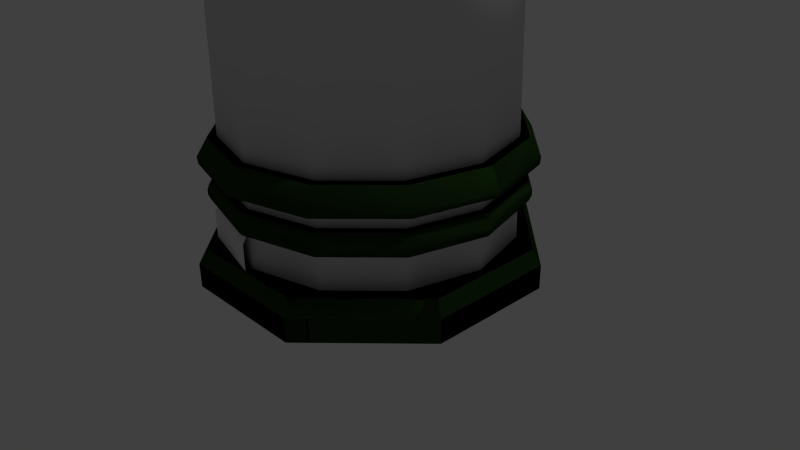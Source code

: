 # Source: finlayson.blend  (saved by Blender 2.74.0; exported with 4.5.12 LTS)
import bpy
from mathutils import Matrix  # noqa: F401  (used for matrix-valued properties, if any)

bpy.ops.wm.read_factory_settings(use_empty=True)
scene = bpy.context.scene
scene.name = 'Scene'

# ---- collections
col_collection_1 = bpy.data.collections.new('Collection 1'); scene.collection.children.link(col_collection_1)

# ---- materials (node trees are filled in below, after node groups)
mat_brick = bpy.data.materials.new('Brick')
mat_brick.alpha_threshold = 0.0
mat_brick.use_transparent_shadow = False
mat_brick.roughness = 0.5
mat_brick.specular_intensity = 0.1737
mat_coppergreen = bpy.data.materials.new('CopperGreen')
mat_coppergreen.alpha_threshold = 0.0
mat_coppergreen.use_transparent_shadow = False
mat_coppergreen.diffuse_color = (0.03262, 0.09463, 0.01832, 1.0)
mat_coppergreen.roughness = 0.5
mat_coppergreen.specular_intensity = 0.1421

# ---- material node trees

# ---- world
world_world = bpy.data.worlds.new('World'); scene.world = world_world
world_world.color = (0.05088, 0.05088, 0.05088)
world_world.use_sun_shadow = False
world_world.sun_shadow_jitter_overblur = 0.0
world_world.cycles.sampling_method = 'MANUAL'
world_world.cycles.sample_map_resolution = 256

# ---- cameras
cam_camera = bpy.data.cameras.new('Camera')
cam_camera.clip_end = 100.0
cam_camera.lens = 35.0
cam_camera.sensor_width = 32.0
cam_camera.sensor_height = 18.0
cam_camera.ortho_scale = 7.314
cam_camera.dof.focus_distance = 0.0
cam_camera.dof.aperture_fstop = 128.0

# ---- lights
light_lamp = bpy.data.lights.new('Lamp', 'POINT')
light_lamp.transmission_factor = 0.0
light_lamp.cutoff_distance = 30.0
light_lamp.energy = 100.0
light_lamp.shadow_buffer_clip_start = 1.001
light_lamp.shadow_soft_size = 0.1
light_lamp.shadow_maximum_resolution = 0.006
light_lamp.use_absolute_resolution = True
light_lamp.cycles.use_multiple_importance_sampling = False

# ---- meshes
me_cylinder_007 = bpy.data.meshes.new('Cylinder.007')
me_cylinder_007.from_pydata([(0.0, 1.919, -0.9833), (-7.815e-10, 1.84, -0.968), (2.898e-07, -1.919, -0.9833), (2.771e-07, -1.84, -0.968), (-0.9595, -1.662, -0.9833), (-0.9201, -1.594, -0.968), (-1.662, -0.9595, -0.9833), (-1.594, -0.9201, -0.968), (-1.919, -8.921e-07, -0.9833), (-1.84, -8.665e-07, -0.968), (-1.662, 0.9595, -0.9833), (-1.594, 0.9201, -0.968), (-0.9595, 1.662, -0.9833), (-0.9201, 1.594, -0.968), (0.0, 1.919, -0.972), (2.898e-07, -1.919, -0.972), (-0.9595, -1.662, -0.972), (-1.662, -0.9595, -0.972), (-1.919, -8.921e-07, -0.972), (-1.662, 0.9595, -0.972), (-0.9595, 1.662, -0.972)], [], [(15, 3, 5, 16), (16, 5, 7, 17), (17, 7, 9, 18), (18, 9, 11, 19), (20, 13, 1, 14), (19, 11, 13, 20), (10, 19, 20, 12), (12, 20, 14, 0), (8, 18, 19, 10), (6, 17, 18, 8), (4, 16, 17, 6), (2, 15, 16, 4)])
me_cylinder_007.polygons.foreach_set('use_smooth', [True] * 12)
_uv = me_cylinder_007.uv_layers.new(name='UVMap')
_uv.uv.foreach_set('vector', [0.002092, 0.2138, 0.01524, -0.06634, 0.162, -0.06634, 0.1545, 0.2138, 0.1545, 0.2138, 0.162, -0.06634, 0.3263, -0.06634, 0.3226, 0.2138, 0.3226, 0.2138, 0.3263, -0.06634, 0.5024, -0.06634, 0.5026, 0.2138, 0.5026, 0.2138, 0.5024, -0.06634, 0.6781, -0.06634, 0.682, 0.2138, 0.8485, 0.2138, 0.8412, -0.06634, 0.9856, -0.06634, 0.9977, 0.2138, 0.682, 0.2138, 0.6781, -0.06634, 0.8412, -0.06634, 0.8485, 0.2138, 0.6829, 0.2864, 0.682, 0.2138, 0.8485, 0.2138, 0.8502, 0.2864, 0.8502, 0.2864, 0.8485, 0.2138, 0.9977, 0.2138, 1.0, 0.2864, 0.5025, 0.2864, 0.5026, 0.2138, 0.682, 0.2138, 0.6829, 0.2864, 0.3217, 0.2864, 0.3226, 0.2138, 0.5026, 0.2138, 0.5025, 0.2864, 0.1528, 0.2864, 0.1545, 0.2138, 0.3226, 0.2138, 0.3217, 0.2864, 4.724e-05, 0.2864, 0.002092, 0.2138, 0.1545, 0.2138, 0.1528, 0.2864])
me_cylinder_007.use_remesh_preserve_volume = False
me_cylinder_007.use_remesh_preserve_attributes = False
me_cylinder_007.use_mirror_vertex_groups = False
me_cylinder_007.update()
me_cylinder_001 = bpy.data.meshes.new('Cylinder.001')
me_cylinder_001.from_pydata([(6.774e-09, 1.83, -30.0), (0.0, 1.0, 30.0), (2.831e-07, -1.83, -30.0), (1.51e-07, -1.0, 30.0), (-0.9152, -1.585, -30.0), (-0.5, -0.866, 30.0), (-1.585, -0.9152, -30.0), (-0.866, -0.5, 30.0), (-1.83, -7.366e-07, -30.0), (-1.0, -4.649e-07, 30.0), (-1.585, 0.9152, -30.0), (-0.866, 0.5, 30.0), (-0.9152, 1.585, -30.0), (-0.5, 0.866, 30.0), (4.074e-11, 1.005, 29.64), (1.518e-07, -1.005, 29.64), (-0.5025, -0.8704, 29.64), (-0.8704, -0.5025, 29.64), (-1.005, -4.665e-07, 29.64), (-0.8704, 0.5025, 29.64), (-0.5025, 0.8704, 29.64), (0.0, 1.0, 30.0), (4.074e-11, 1.005, 29.64), (1.51e-07, -1.0, 30.0), (-0.5, -0.866, 30.0), (-0.866, -0.5, 30.0), (-1.0, -4.649e-07, 30.0), (-0.866, 0.5, 30.0), (-0.5, 0.866, 30.0), (1.518e-07, -1.005, 29.64), (-0.5025, -0.8704, 29.64), (-0.8704, -0.5025, 29.64), (-1.005, -4.665e-07, 29.64), (-0.8704, 0.5025, 29.64), (-0.5025, 0.8704, 29.64), (0.0, 1.0, 30.0), (4.074e-11, 1.005, 29.64), (1.51e-07, -1.0, 30.0), (-0.5, -0.866, 30.0), (-0.866, -0.5, 30.0), (-1.0, -4.649e-07, 30.0), (-0.866, 0.5, 30.0), (-0.5, 0.866, 30.0), (1.518e-07, -1.005, 29.64), (-0.5025, -0.8704, 29.64), (-0.8704, -0.5025, 29.64), (-1.005, -4.665e-07, 29.64), (-0.8704, 0.5025, 29.64), (-0.5025, 0.8704, 29.64), (0.0, 1.0, 30.0), (4.074e-11, 1.005, 29.64), (1.51e-07, -1.0, 30.0), (-0.5, -0.866, 30.0), (-0.866, -0.5, 30.0), (-1.0, -4.649e-07, 30.0), (-0.866, 0.5, 30.0), (-0.5, 0.866, 30.0), (1.518e-07, -1.005, 29.64), (-0.5025, -0.8704, 29.64), (-0.8704, -0.5025, 29.64), (-1.005, -4.665e-07, 29.64), (-0.8704, 0.5025, 29.64), (-0.5025, 0.8704, 29.64), (0.0, 1.0, 30.0), (4.074e-11, 1.005, 29.64), (1.51e-07, -1.0, 30.0), (-0.5, -0.866, 30.0), (-0.866, -0.5, 30.0), (-1.0, -4.649e-07, 30.0), (-0.866, 0.5, 30.0), (-0.5, 0.866, 30.0), (1.518e-07, -1.005, 29.64), (-0.5025, -0.8704, 29.64), (-0.8704, -0.5025, 29.64), (-1.005, -4.665e-07, 29.64), (-0.8704, 0.5025, 29.64), (-0.5025, 0.8704, 29.64), (0.0, 1.0, 30.0), (4.074e-11, 1.005, 29.64), (1.51e-07, -1.0, 30.0), (-0.5, -0.866, 30.0), (-0.866, -0.5, 30.0), (-1.0, -4.649e-07, 30.0), (-0.866, 0.5, 30.0), (-0.5, 0.866, 30.0), (1.518e-07, -1.005, 29.64), (-0.5025, -0.8704, 29.64), (-0.8704, -0.5025, 29.64), (-1.005, -4.665e-07, 29.64), (-0.8704, 0.5025, 29.64), (-0.5025, 0.8704, 29.64), (0.0, 1.0, 30.0), (5.009e-11, 1.236, 29.64), (1.51e-07, -1.0, 30.0), (-0.5, -0.866, 30.0), (-0.866, -0.5, 30.0), (-1.0, -4.649e-07, 30.0), (-0.866, 0.5, 30.0), (-0.5, 0.866, 30.0), (1.866e-07, -1.236, 29.64), (-0.6179, -1.07, 29.64), (-1.07, -0.6179, 29.64), (-1.236, -5.737e-07, 29.64), (-1.07, 0.6179, 29.64), (-0.6179, 1.07, 29.64), (2.055e-11, 1.232, 29.85), (1.861e-07, -1.232, 29.85), (-0.6161, -1.067, 29.85), (-1.067, -0.6161, 29.85), (-1.232, -5.725e-07, 29.85), (-1.067, 0.6161, 29.85), (-0.6161, 1.067, 29.85), (0.0, 1.452, 30.0), (2.427e-11, 1.455, 29.85), (2.193e-07, -1.452, 30.0), (-0.7261, -1.258, 30.0), (-1.258, -0.7261, 30.0), (-1.452, -6.752e-07, 30.0), (-1.258, 0.7261, 30.0), (-0.7261, 1.258, 30.0), (2.198e-07, -1.455, 29.85), (-0.7276, -1.26, 29.85), (-1.26, -0.7276, 29.85), (-1.455, -6.762e-07, 29.85), (-1.26, 0.7276, 29.85), (-0.7276, 1.26, 29.85), (1.522e-07, -1.007, 29.46), (-0.5037, -0.8725, 29.46), (-0.8725, -0.5037, 29.46), (-1.007, -4.674e-07, 29.46), (-0.8725, 0.5037, 29.46), (-0.5037, 0.8725, 29.46), (6.106e-11, 1.007, 29.46), (6.771e-11, 1.117, 29.46), (4.517e-11, 1.114, 29.64), (-0.9651, 0.5572, 29.64), (-0.5572, 0.9651, 29.64), (-1.114, -5.173e-07, 29.64), (-0.9651, -0.5572, 29.64), (-0.5572, -0.9651, 29.64), (1.683e-07, -1.114, 29.64), (1.687e-07, -1.117, 29.46), (-0.5586, -0.9675, 29.46), (-0.9675, -0.5586, 29.46), (-1.117, -5.182e-07, 29.46), (-0.9675, 0.5586, 29.46), (-0.5586, 0.9675, 29.46), (1.559e-07, -1.031, 27.78), (-0.5154, -0.8927, 27.78), (-0.8927, -0.5154, 27.78), (-1.031, -4.75e-07, 27.78), (-0.8927, 0.5154, 27.78), (-0.5154, 0.8927, 27.78), (2.512e-10, 1.031, 27.78), (1.565e-07, -1.034, 27.52), (-0.5172, -0.8957, 27.52), (-0.8957, -0.5172, 27.52), (-1.034, -4.761e-07, 27.52), (-0.8957, 0.5172, 27.52), (-0.5172, 0.8957, 27.52), (2.799e-10, 1.034, 27.52), (3.104e-10, 1.147, 27.52), (2.786e-10, 1.143, 27.78), (-0.99, 0.5716, 27.78), (-0.5716, 0.99, 27.78), (-1.143, -5.268e-07, 27.78), (-0.99, -0.5716, 27.78), (-0.5716, -0.99, 27.78), (1.729e-07, -1.143, 27.78), (1.735e-07, -1.147, 27.52), (-0.5735, -0.9934, 27.52), (-0.9934, -0.5735, 27.52), (-1.147, -5.28e-07, 27.52), (-0.9934, 0.5735, 27.52), (-0.5735, 0.9934, 27.52), (-0.9595, -1.662, -29.04), (-0.9595, -1.662, -28.75), (-1.662, -0.9595, -29.04), (-1.662, -0.9595, -28.75), (-1.919, -1.013e-06, -29.04), (-1.919, -1.013e-06, -28.75), (-1.662, 0.9595, -29.04), (-1.662, 0.9595, -28.75), (-0.9595, 1.662, -29.04), (-0.9595, 1.662, -28.75), (-0.975, -1.689, -28.79), (-0.975, -1.689, -29.0), (-0.9901, -1.715, -28.86), (-0.9901, -1.715, -28.93), (-1.689, -0.975, -28.79), (-1.689, -0.975, -29.0), (-1.715, -0.9901, -28.86), (-1.715, -0.9901, -28.93), (-1.95, -8.941e-07, -28.79), (-1.95, -8.941e-07, -29.0), (-1.98, -9.537e-07, -28.86), (-1.98, -9.537e-07, -28.93), (-1.689, 0.975, -28.79), (-1.689, 0.975, -29.0), (-1.715, 0.9901, -28.86), (-1.715, 0.9901, -28.93), (-0.975, 1.689, -29.0), (-0.975, 1.689, -28.79), (-0.9901, 1.715, -28.93), (-0.9901, 1.715, -28.86), (0.0, 1.919, -29.04), (0.0, 1.919, -28.75), (0.0, -1.919, -29.04), (0.0, -1.919, -28.75), (0.9595, -1.662, -29.04), (0.9595, -1.662, -28.75), (1.662, -0.9595, -29.04), (1.662, -0.9595, -28.75), (1.919, -8.941e-07, -29.04), (1.919, -8.941e-07, -28.75), (1.662, 0.9595, -29.04), (1.662, 0.9595, -28.75), (0.9595, 1.662, -29.04), (0.9595, 1.662, -28.75), (5.96e-08, 1.95, -29.0), (5.96e-08, 1.95, -28.79), (0.0, 1.98, -28.93), (0.0, 1.98, -28.86), (-5.96e-08, -1.95, -28.79), (-5.96e-08, -1.95, -29.0), (0.0, -1.98, -28.86), (0.0, -1.98, -28.93), (0.975, -1.689, -28.79), (0.975, -1.689, -29.0), (0.9901, -1.715, -28.86), (0.9901, -1.715, -28.93), (1.689, -0.975, -28.79), (1.689, -0.975, -29.0), (1.715, -0.9901, -28.86), (1.715, -0.9901, -28.93), (1.95, -9.537e-07, -28.79), (1.95, -9.537e-07, -29.0), (1.98, -8.941e-07, -28.86), (1.98, -8.941e-07, -28.93), (1.689, 0.975, -28.79), (1.689, 0.975, -29.0), (1.715, 0.9901, -28.86), (1.715, 0.9901, -28.93), (0.975, 1.689, -29.0), (0.975, 1.689, -28.79), (0.9901, 1.715, -28.93), (0.9901, 1.715, -28.86), (-1.025, -1.775, -28.53), (-0.9595, -1.662, -28.21), (-1.775, -1.025, -28.53), (-1.662, -0.9595, -28.21), (-2.05, -9.537e-07, -28.53), (-1.919, -1.013e-06, -28.21), (-1.775, 1.025, -28.53), (-1.662, 0.9595, -28.21), (-1.025, 1.775, -28.53), (-0.9595, 1.662, -28.21), (-1.03, -1.784, -28.44), (-1.784, -1.03, -28.44), (-2.06, -9.537e-07, -28.44), (-1.784, 1.03, -28.44), (-1.03, 1.784, -28.44), (0.0, 2.05, -28.53), (0.0, 1.919, -28.21), (0.0, -2.05, -28.53), (0.0, -1.919, -28.21), (1.025, -1.775, -28.53), (0.9595, -1.662, -28.21), (1.775, -1.025, -28.53), (1.662, -0.9595, -28.21), (2.05, -9.537e-07, -28.53), (1.919, -8.941e-07, -28.21), (1.775, 1.025, -28.53), (1.662, 0.9595, -28.21), (1.025, 1.775, -28.53), (0.9595, 1.662, -28.21), (0.0, 2.06, -28.44), (0.0, -2.06, -28.44), (1.03, -1.784, -28.44), (1.784, -1.03, -28.44), (2.06, -8.941e-07, -28.44), (1.784, 1.03, -28.44), (1.03, 1.784, -28.44), (-0.8396, 2.027, -30.0), (0.8396, 2.027, -30.0), (2.027, 0.8396, -30.0), (2.027, -0.8396, -30.0), (0.8396, -2.027, -30.0), (-0.8396, -2.027, -30.0), (-2.027, -0.8396, -30.0), (-2.027, 0.8396, -30.0), (-0.8396, 2.027, -29.69), (-0.798, 1.927, -29.5), (0.8396, 2.027, -29.69), (0.798, 1.927, -29.5), (2.027, 0.8396, -29.69), (1.927, 0.798, -29.5), (2.027, -0.8396, -29.69), (1.927, -0.798, -29.5), (0.8396, -2.027, -29.69), (0.798, -1.927, -29.5), (-0.8396, -2.027, -29.69), (-0.798, -1.927, -29.5), (-2.027, -0.8396, -29.69), (-1.927, -0.798, -29.5), (-2.027, 0.8396, -29.69), (-1.927, 0.798, -29.5), (-0.726, 4.867e-08, -28.75), (-0.726, 3.042e-08, -29.04), (0.726, 4.867e-08, -28.75), (0.726, 4.867e-08, -29.04), (-0.726, 4.867e-08, -28.21), (-0.7756, 4.556e-08, -28.53), (0.726, 4.867e-08, -28.21), (0.7756, 4.556e-08, -28.53), (-7.469e-08, -7.469e-08, -29.5)], [], [(9, 11, 27, 26), (3, 5, 24, 23), (16, 15, 29, 30), (13, 1, 21, 28), (20, 19, 33, 34), (7, 9, 26, 25), (19, 18, 32, 33), (17, 18, 137, 138), (130, 129, 144, 145), (15, 16, 139, 140), (131, 130, 145, 146), (19, 20, 136, 135), (127, 126, 141, 142), (33, 32, 46, 47), (31, 30, 44, 45), (24, 25, 39, 38), (26, 27, 41, 40), (28, 21, 35, 42), (18, 17, 31, 32), (14, 20, 34, 22), (5, 7, 25, 24), (11, 13, 28, 27), (17, 16, 30, 31), (41, 42, 56, 55), (48, 47, 61, 62), (47, 46, 60, 61), (45, 44, 58, 59), (38, 39, 53, 52), (34, 33, 47, 48), (27, 28, 42, 41), (25, 26, 40, 39), (30, 29, 43, 44), (23, 24, 38, 37), (32, 31, 45, 46), (22, 34, 48, 36), (51, 52, 66, 65), (58, 57, 71, 72), (53, 54, 68, 67), (55, 56, 70, 69), (62, 61, 75, 76), (61, 60, 74, 75), (39, 40, 54, 53), (44, 43, 57, 58), (37, 38, 52, 51), (46, 45, 59, 60), (36, 48, 62, 50), (42, 35, 49, 56), (40, 41, 55, 54), (64, 76, 90, 78), (74, 73, 87, 88), (65, 66, 80, 79), (72, 71, 85, 86), (67, 68, 82, 81), (69, 70, 84, 83), (60, 59, 73, 74), (50, 62, 76, 64), (56, 49, 63, 70), (54, 55, 69, 68), (52, 53, 67, 66), (59, 58, 72, 73), (80, 81, 95, 94), (82, 83, 97, 96), (84, 77, 91, 98), (78, 90, 104, 92), (88, 87, 101, 102), (70, 63, 77, 84), (68, 69, 83, 82), (66, 67, 81, 80), (73, 72, 86, 87), (75, 74, 88, 89), (76, 75, 89, 90), (79, 80, 94, 93), (86, 85, 99, 100), (94, 95, 116, 115), (111, 110, 124, 125), (96, 97, 118, 117), (110, 109, 123, 124), (98, 91, 112, 119), (108, 107, 121, 122), (87, 86, 100, 101), (89, 88, 102, 103), (90, 89, 103, 104), (83, 84, 98, 97), (81, 82, 96, 95), (103, 110, 111, 104), (104, 111, 105, 92), (102, 109, 110, 103), (101, 108, 109, 102), (100, 107, 108, 101), (99, 106, 107, 100), (120, 114, 115, 121), (121, 115, 116, 122), (122, 116, 117, 123), (123, 117, 118, 124), (125, 119, 112, 113), (124, 118, 119, 125), (107, 106, 120, 121), (109, 108, 122, 123), (97, 98, 119, 118), (105, 111, 125, 113), (95, 96, 117, 116), (93, 94, 115, 114), (147, 126, 127, 148), (148, 127, 128, 149), (149, 128, 129, 150), (150, 129, 130, 151), (152, 131, 132, 153), (151, 130, 131, 152), (145, 135, 136, 146), (146, 136, 134, 133), (144, 137, 135, 145), (143, 138, 137, 144), (142, 139, 138, 143), (141, 140, 139, 142), (128, 127, 142, 143), (20, 14, 134, 136), (132, 131, 146, 133), (16, 17, 138, 139), (129, 128, 143, 144), (18, 19, 135, 137), (160, 159, 174, 161), (149, 150, 165, 166), (147, 148, 167, 168), (156, 155, 170, 171), (151, 152, 164, 163), (158, 157, 172, 173), (2, 154, 155, 4), (4, 155, 156, 6), (6, 156, 157, 8), (8, 157, 158, 10), (12, 159, 160, 0), (10, 158, 159, 12), (173, 163, 164, 174), (174, 164, 162, 161), (172, 165, 163, 173), (171, 166, 165, 172), (170, 167, 166, 171), (169, 168, 167, 170), (152, 153, 162, 164), (157, 156, 171, 172), (155, 154, 169, 170), (148, 149, 166, 167), (159, 158, 173, 174), (150, 151, 163, 165), (183, 201, 219, 205), (207, 224, 186, 175), (175, 186, 190, 177), (177, 190, 194, 179), (179, 194, 198, 181), (183, 205, 308), (181, 198, 201, 183), (202, 184, 206, 220), (197, 182, 184, 202), (193, 180, 182, 197), (189, 178, 180, 193), (185, 176, 178, 189), (223, 208, 176, 185), (197, 202, 204, 199), (199, 204, 203, 200), (200, 203, 201, 198), (202, 220, 222, 204), (204, 222, 221, 203), (203, 221, 219, 201), (193, 197, 199, 195), (195, 199, 200, 196), (196, 200, 198, 194), (189, 193, 195, 191), (191, 195, 196, 192), (192, 196, 194, 190), (185, 189, 191, 187), (187, 191, 192, 188), (188, 192, 190, 186), (223, 185, 187, 225), (225, 187, 188, 226), (226, 188, 186, 224), (206, 208, 309), (217, 205, 219, 243), (207, 209, 228, 224), (209, 211, 232, 228), (211, 213, 236, 232), (213, 215, 240, 236), (217, 215, 310), (215, 217, 243, 240), (244, 220, 206, 218), (239, 244, 218, 216), (235, 239, 216, 214), (231, 235, 214, 212), (227, 231, 212, 210), (223, 227, 210, 208), (239, 241, 246, 244), (241, 242, 245, 246), (242, 240, 243, 245), (244, 246, 222, 220), (246, 245, 221, 222), (245, 243, 219, 221), (235, 237, 241, 239), (237, 238, 242, 241), (238, 236, 240, 242), (231, 233, 237, 235), (233, 234, 238, 237), (234, 232, 236, 238), (227, 229, 233, 231), (229, 230, 234, 233), (230, 228, 232, 234), (223, 225, 229, 227), (225, 226, 230, 229), (226, 224, 228, 230), (263, 256, 311), (277, 265, 248, 257), (257, 248, 250, 258), (258, 250, 252, 259), (259, 252, 254, 260), (255, 262, 312), (261, 256, 263, 276), (260, 254, 256, 261), (253, 260, 261, 255), (255, 261, 276, 262), (251, 259, 260, 253), (249, 258, 259, 251), (247, 257, 258, 249), (264, 277, 257, 247), (263, 265, 313), (277, 278, 267, 265), (278, 279, 269, 267), (279, 280, 271, 269), (280, 281, 273, 271), (274, 272, 314), (282, 276, 263, 275), (281, 282, 275, 273), (272, 274, 282, 281), (274, 262, 276, 282), (270, 272, 281, 280), (268, 270, 280, 279), (266, 268, 279, 278), (264, 266, 278, 277), (294, 292, 315), (290, 305, 291, 283), (285, 295, 297, 286), (286, 297, 299, 287), (287, 299, 301, 288), (288, 301, 303, 289), (289, 303, 305, 290), (284, 293, 295, 285), (293, 291, 292, 294), (295, 293, 294, 296), (297, 295, 296, 298), (299, 297, 298, 300), (301, 299, 300, 302), (303, 301, 302, 304), (305, 303, 304, 306), (291, 305, 306, 292), (283, 291, 293, 284), (206, 184, 307), (184, 182, 307), (182, 180, 307), (180, 178, 307), (178, 176, 307), (176, 208, 307), (208, 206, 307), (205, 207, 308), (207, 175, 308), (175, 177, 308), (177, 179, 308), (179, 181, 308), (181, 183, 308), (208, 210, 309), (210, 212, 309), (212, 214, 309), (214, 216, 309), (216, 218, 309), (218, 206, 309), (215, 213, 310), (213, 211, 310), (211, 209, 310), (209, 207, 310), (207, 205, 310), (205, 217, 310), (256, 254, 311), (254, 252, 311), (252, 250, 311), (250, 248, 311), (248, 265, 311), (265, 263, 311), (262, 264, 312), (264, 247, 312), (247, 249, 312), (249, 251, 312), (251, 253, 312), (253, 255, 312), (265, 267, 313), (267, 269, 313), (269, 271, 313), (271, 273, 313), (273, 275, 313), (275, 263, 313), (272, 270, 314), (270, 268, 314), (268, 266, 314), (266, 264, 314), (264, 262, 314), (262, 274, 314), (292, 306, 315), (306, 304, 315), (304, 302, 315), (302, 300, 315), (300, 298, 315), (298, 296, 315), (296, 294, 315)])
me_cylinder_001.polygons.foreach_set('use_smooth', [0, 0, 1, 0, 1, 0, 1, 1, 1, 1, 1, 1, 1, 1, 1, 0, 0, 0, 1, 1, 0, 0, 1, 0, 1, 1, 1, 0, 1, 0, 0, 1, 0, 1, 1, 0, 1, 0, 0, 1, 1, 0, 1, 0, 1, 1, 0, 0, 1, 1, 0, 1, 0, 0, 1, 1, 0, 0, 0, 1, 0, 0, 0, 1, 1, 0, 0, 0, 1, 1, 1, 0, 1, 0, 1, 0, 1, 0, 1, 1, 1, 1, 0, 0, 1, 1, 1, 1, 1, 1, 1, 1, 1, 1, 1, 1, 1, 1, 0, 1, 0, 0, 1, 1, 1, 1, 1, 1, 1, 1, 1, 1, 1, 1, 1, 1, 1, 1, 1, 1, 1, 1, 1, 1, 1, 1, 1, 1, 1, 1, 1, 1, 1, 1, 1, 1, 1, 1, 1, 1, 1, 1, 1, 1, 1, 1, 1, 1, 1, 0, 1, 1, 1, 1, 1, 1, 1, 1, 1, 1, 1, 1, 1, 1, 1, 1, 1, 1, 1, 1, 1, 1, 1, 1, 1, 0, 1, 1, 1, 1, 1, 0, 1, 1, 1, 1, 1, 1, 1, 1, 1, 1, 1, 1, 1, 1, 1, 1, 1, 1, 1, 1, 1, 1, 1, 1, 1, 0, 1, 1, 1, 1, 0, 1, 1, 1, 1, 1, 1, 1, 1, 0, 1, 1, 1, 1, 0, 1, 1, 1, 1, 1, 1, 1, 1, 0, 0, 0, 0, 0, 0, 0, 0, 0, 0, 0, 0, 0, 0, 0, 0, 0, 0, 0, 0, 0, 0, 0, 0, 0, 0, 0, 0, 0, 0, 0, 0, 0, 0, 0, 0, 0, 0, 0, 0, 0, 0, 0, 0, 0, 0, 0, 0, 0, 0, 0, 0, 0, 0, 0, 0, 0, 0, 0, 0, 0, 0, 0, 0, 0, 0, 0, 0, 0, 0, 0, 0, 0])
me_cylinder_001.polygons.foreach_set('material_index', [0, 0, 0, 0, 0, 0, 0, 0, 0, 0, 0, 0, 0, 0, 0, 0, 0, 0, 0, 0, 0, 0, 0, 0, 0, 0, 0, 0, 0, 0, 0, 0, 0, 0, 0, 0, 0, 0, 0, 0, 0, 0, 0, 0, 0, 0, 0, 0, 0, 0, 0, 0, 0, 0, 0, 0, 0, 0, 0, 0, 0, 0, 0, 0, 0, 0, 0, 0, 0, 0, 0, 0, 0, 0, 0, 0, 0, 0, 0, 0, 0, 0, 0, 0, 0, 0, 0, 0, 0, 0, 0, 0, 0, 0, 0, 0, 0, 0, 0, 0, 0, 0, 0, 0, 0, 0, 0, 0, 0, 0, 0, 0, 0, 0, 0, 0, 0, 0, 0, 0, 0, 0, 0, 0, 0, 0, 0, 0, 0, 0, 0, 0, 0, 0, 0, 0, 0, 0, 0, 0, 0, 0, 0, 0, 1, 1, 1, 1, 1, 1, 1, 1, 1, 1, 1, 1, 1, 1, 1, 1, 1, 1, 1, 1, 1, 1, 1, 1, 1, 1, 1, 1, 1, 1, 1, 1, 1, 1, 1, 1, 1, 1, 1, 1, 1, 1, 1, 1, 1, 1, 1, 1, 1, 1, 1, 1, 1, 1, 1, 1, 1, 1, 1, 1, 1, 1, 1, 1, 1, 1, 1, 1, 1, 1, 1, 1, 1, 1, 1, 1, 1, 1, 1, 1, 1, 1, 1, 1, 1, 1, 1, 1, 1, 1, 1, 1, 1, 1, 1, 1, 1, 1, 1, 1, 1, 1, 1, 1, 1, 1, 1, 1, 1, 1, 1, 1, 1, 1, 1, 1, 1, 1, 1, 1, 1, 1, 1, 1, 1, 1, 1, 1, 1, 1, 1, 1, 1, 1, 1, 1, 1, 1, 1, 1, 1, 1, 1, 1, 1, 1, 1, 1, 1, 1, 1, 1, 1, 1, 1, 1, 1, 1, 1, 1, 1, 1, 1, 1])
_uv = me_cylinder_001.uv_layers.new(name='UVMap')
_uv.uv.foreach_set('vector', [0.952, 0.2897, 0.9572, 0.3789, 0.9557, 0.3791, 0.9504, 0.2897, 0.9998, 0.03706, 0.9751, 0.1171, 0.9737, 0.1168, 0.9984, 0.03664, 0.139, 0.5124, 0.03903, 0.5299, 0.03872, 0.5282, 0.1387, 0.5107, 0.9741, 0.4671, 0.9998, 0.5512, 0.9984, 0.5516, 0.9726, 0.4675, 0.4974, 0.4891, 0.4178, 0.489, 0.4178, 0.4876, 0.4974, 0.4878, 0.9582, 0.2019, 0.952, 0.2897, 0.9504, 0.2897, 0.9567, 0.2017, 0.4178, 0.489, 0.3316, 0.4918, 0.3315, 0.4903, 0.4178, 0.4876, 0.2383, 0.4991, 0.3316, 0.4918, 0.3323, 0.5089, 0.2399, 0.5175, 0.4185, 0.5231, 0.3338, 0.5287, 0.3325, 0.5106, 0.4179, 0.5063, 0.03903, 0.5299, 0.139, 0.5124, 0.1418, 0.5312, 0.03698, 0.5491, 0.4966, 0.521, 0.4185, 0.5231, 0.4179, 0.5063, 0.4968, 0.506, 0.4178, 0.489, 0.4974, 0.4891, 0.4968, 0.5046, 0.4179, 0.5048, 0.1454, 0.5533, 0.04674, 0.5723, 0.0371, 0.5512, 0.1421, 0.5331, 0.4178, 0.4876, 0.3315, 0.4903, 0.3314, 0.4887, 0.4177, 0.4861, 0.2381, 0.4975, 0.1387, 0.5107, 0.1384, 0.509, 0.2379, 0.4958, 0.9737, 0.1168, 0.9567, 0.2017, 0.9552, 0.2016, 0.9723, 0.1164, 0.9504, 0.2897, 0.9557, 0.3791, 0.9541, 0.3793, 0.9489, 0.2897, 0.9726, 0.4675, 0.9984, 0.5516, 0.9969, 0.5521, 0.9711, 0.4679, 0.3316, 0.4918, 0.2383, 0.4991, 0.2381, 0.4975, 0.3315, 0.4903, 0.5719, 0.4911, 0.4974, 0.4891, 0.4974, 0.4878, 0.5719, 0.4899, 0.9751, 0.1171, 0.9582, 0.2019, 0.9567, 0.2017, 0.9737, 0.1168, 0.9572, 0.3789, 0.9741, 0.4671, 0.9726, 0.4675, 0.9557, 0.3791, 0.2383, 0.4991, 0.139, 0.5124, 0.1387, 0.5107, 0.2381, 0.4975, 0.9541, 0.3793, 0.9711, 0.4679, 0.9696, 0.4683, 0.9526, 0.3795, 0.4974, 0.4865, 0.4177, 0.4861, 0.4177, 0.4847, 0.4974, 0.4851, 0.4177, 0.4861, 0.3314, 0.4887, 0.3313, 0.4872, 0.4177, 0.4847, 0.2379, 0.4958, 0.1384, 0.509, 0.1381, 0.5072, 0.2377, 0.4941, 0.9723, 0.1164, 0.9552, 0.2016, 0.9537, 0.2014, 0.9708, 0.1161, 0.4974, 0.4878, 0.4178, 0.4876, 0.4177, 0.4861, 0.4974, 0.4865, 0.9557, 0.3791, 0.9726, 0.4675, 0.9711, 0.4679, 0.9541, 0.3793, 0.9567, 0.2017, 0.9504, 0.2897, 0.9489, 0.2897, 0.9552, 0.2016, 0.1387, 0.5107, 0.03872, 0.5282, 0.0384, 0.5265, 0.1384, 0.509, 0.9984, 0.03664, 0.9737, 0.1168, 0.9723, 0.1164, 0.997, 0.03623, 0.3315, 0.4903, 0.2381, 0.4975, 0.2379, 0.4958, 0.3314, 0.4887, 0.5719, 0.4899, 0.4974, 0.4878, 0.4974, 0.4865, 0.5719, 0.4886, 0.9957, 0.03581, 0.9708, 0.1161, 0.9694, 0.1157, 0.9943, 0.03539, 0.1381, 0.5072, 0.03808, 0.5247, 0.03776, 0.523, 0.1378, 0.5055, 0.9537, 0.2014, 0.9473, 0.2897, 0.9458, 0.2897, 0.9522, 0.2012, 0.9526, 0.3795, 0.9696, 0.4683, 0.9681, 0.4687, 0.951, 0.3797, 0.4974, 0.4851, 0.4177, 0.4847, 0.4177, 0.4833, 0.4974, 0.4838, 0.4177, 0.4847, 0.3313, 0.4872, 0.3312, 0.4856, 0.4177, 0.4833, 0.9552, 0.2016, 0.9489, 0.2897, 0.9473, 0.2897, 0.9537, 0.2014, 0.1384, 0.509, 0.0384, 0.5265, 0.03808, 0.5247, 0.1381, 0.5072, 0.997, 0.03623, 0.9723, 0.1164, 0.9708, 0.1161, 0.9957, 0.03581, 0.3314, 0.4887, 0.2379, 0.4958, 0.2377, 0.4941, 0.3313, 0.4872, 0.5719, 0.4886, 0.4974, 0.4865, 0.4974, 0.4851, 0.5719, 0.4873, 0.9711, 0.4679, 0.9969, 0.5521, 0.9955, 0.5525, 0.9696, 0.4683, 0.9489, 0.2897, 0.9541, 0.3793, 0.9526, 0.3795, 0.9473, 0.2897, 0.5719, 0.486, 0.4974, 0.4838, 0.4974, 0.4825, 0.572, 0.4847, 0.3312, 0.4856, 0.2375, 0.4924, 0.2373, 0.4908, 0.3311, 0.4841, 0.9943, 0.03539, 0.9694, 0.1157, 0.9679, 0.1154, 0.9929, 0.03497, 0.1378, 0.5055, 0.03776, 0.523, 0.03747, 0.5214, 0.1376, 0.5038, 0.9522, 0.2012, 0.9458, 0.2897, 0.9442, 0.2897, 0.9507, 0.201, 0.951, 0.3797, 0.9681, 0.4687, 0.9666, 0.4691, 0.9495, 0.3799, 0.3313, 0.4872, 0.2377, 0.4941, 0.2375, 0.4924, 0.3312, 0.4856, 0.5719, 0.4873, 0.4974, 0.4851, 0.4974, 0.4838, 0.5719, 0.486, 0.9696, 0.4683, 0.9955, 0.5525, 0.994, 0.553, 0.9681, 0.4687, 0.9473, 0.2897, 0.9526, 0.3795, 0.951, 0.3797, 0.9458, 0.2897, 0.9708, 0.1161, 0.9537, 0.2014, 0.9522, 0.2012, 0.9694, 0.1157, 0.2377, 0.4941, 0.1381, 0.5072, 0.1378, 0.5055, 0.2375, 0.4924, 0.9679, 0.1154, 0.9507, 0.201, 0.9492, 0.2008, 0.9665, 0.115, 0.9442, 0.2897, 0.9495, 0.3799, 0.948, 0.3801, 0.9427, 0.2897, 0.9666, 0.4691, 0.9926, 0.5535, 0.9912, 0.5539, 0.9651, 0.4694, 0.572, 0.4847, 0.4974, 0.4825, 0.5, 0.4521, 0.5795, 0.459, 0.3311, 0.4841, 0.2373, 0.4908, 0.2356, 0.4507, 0.331, 0.4474, 0.9681, 0.4687, 0.994, 0.553, 0.9926, 0.5535, 0.9666, 0.4691, 0.9458, 0.2897, 0.951, 0.3797, 0.9495, 0.3799, 0.9442, 0.2897, 0.9694, 0.1157, 0.9522, 0.2012, 0.9507, 0.201, 0.9679, 0.1154, 0.2375, 0.4924, 0.1378, 0.5055, 0.1376, 0.5038, 0.2373, 0.4908, 0.4177, 0.4833, 0.3312, 0.4856, 0.3311, 0.4841, 0.4176, 0.4819, 0.4974, 0.4838, 0.4177, 0.4833, 0.4176, 0.4819, 0.4974, 0.4825, 0.9929, 0.03497, 0.9679, 0.1154, 0.9665, 0.115, 0.9915, 0.03456, 0.1376, 0.5038, 0.03747, 0.5214, 0.01714, 0.4798, 0.1311, 0.4607, 1.004, -0.08772, 0.9676, 0.09318, 0.8274, 0.06205, 0.874, -0.1393, 0.5001, 0.4508, 0.4191, 0.4467, 0.421, 0.4196, 0.5027, 0.4264, 0.9539, 0.2807, 0.965, 0.4713, 0.8142, 0.477, 0.8084, 0.2679, 0.4191, 0.4467, 0.331, 0.4457, 0.3318, 0.4161, 0.421, 0.4196, 1.001, 0.6596, 1.056, 0.8377, 0.9349, 0.9257, 0.8458, 0.6931, 0.2355, 0.4489, 0.1309, 0.4587, 0.127, 0.4215, 0.2348, 0.4163, 0.2373, 0.4908, 0.1376, 0.5038, 0.1311, 0.4607, 0.2356, 0.4507, 0.4176, 0.4819, 0.3311, 0.4841, 0.331, 0.4474, 0.4191, 0.4482, 0.4974, 0.4825, 0.4176, 0.4819, 0.4191, 0.4482, 0.5, 0.4521, 0.9495, 0.3799, 0.9666, 0.4691, 0.9651, 0.4694, 0.948, 0.3801, 0.9507, 0.201, 0.9442, 0.2897, 0.9427, 0.2897, 0.9492, 0.2008, 0.4191, 0.3983, 0.4191, 0.5269, 0.5001, 0.5269, 0.5, 0.3983, 0.5, 0.3983, 0.5001, 0.5269, 0.5795, 0.5269, 0.5795, 0.3983, 0.331, 0.3983, 0.331, 0.5269, 0.4191, 0.5269, 0.4191, 0.3983, 0.2356, 0.3983, 0.2355, 0.5269, 0.331, 0.5269, 0.331, 0.3983, 0.1311, 0.3983, 0.1309, 0.5269, 0.2355, 0.5269, 0.2356, 0.3983, 0.01714, 0.3983, 0.01704, 0.5269, 0.1309, 0.5269, 0.1311, 0.3983, 0.0001572, 0.483, 0.000196, 0.3684, 0.1268, 0.3684, 0.127, 0.483, 0.127, 0.483, 0.1268, 0.3684, 0.2348, 0.3684, 0.2348, 0.483, 0.2348, 0.483, 0.2348, 0.3684, 0.3318, 0.3684, 0.3318, 0.483, 0.3318, 0.483, 0.3318, 0.3684, 0.4211, 0.3684, 0.421, 0.483, 0.5027, 0.483, 0.5029, 0.3684, 0.5878, 0.3684, 0.5878, 0.483, 0.421, 0.483, 0.4211, 0.3684, 0.5029, 0.3684, 0.5027, 0.483, 0.1309, 0.4587, 0.01704, 0.4775, 0.0001572, 0.4374, 0.127, 0.4215, 0.331, 0.4457, 0.2355, 0.4489, 0.2348, 0.4163, 0.3318, 0.4161, 0.965, 0.4713, 1.001, 0.6596, 0.8458, 0.6931, 0.8142, 0.477, 0.5795, 0.4577, 0.5001, 0.4508, 0.5027, 0.4264, 0.5878, 0.4354, 0.9676, 0.09318, 0.9539, 0.2807, 0.8084, 0.2679, 0.8274, 0.06205, 1.057, -0.2573, 1.004, -0.08772, 0.874, -0.1393, 0.9601, -0.3299, -0.005882, 0.3853, -0.0001861, 0.8429, 0.0763, 0.8429, 0.07237, 0.3853, 0.07237, 0.3853, 0.0763, 0.8429, 0.1595, 0.8429, 0.1575, 0.3853, 0.1575, 0.3853, 0.1595, 0.8429, 0.246, 0.8429, 0.246, 0.3853, 0.246, 0.3853, 0.246, 0.8429, 0.3326, 0.8429, 0.3346, 0.3853, 0.4197, 0.3853, 0.4158, 0.8429, 0.4923, 0.8429, 0.498, 0.3853, 0.3346, 0.3853, 0.3326, 0.8429, 0.4158, 0.8429, 0.4197, 0.3853, 0.4179, 0.4847, 0.4179, 0.5707, 0.4968, 0.5707, 0.4968, 0.4847, 0.4968, 0.4847, 0.4968, 0.5707, 0.5758, 0.5707, 0.5759, 0.4847, 0.3325, 0.4847, 0.3323, 0.5707, 0.4179, 0.5707, 0.4179, 0.4847, 0.2401, 0.4847, 0.2399, 0.5707, 0.3323, 0.5707, 0.3325, 0.4847, 0.1421, 0.4847, 0.1418, 0.5707, 0.2399, 0.5707, 0.2401, 0.4847, 0.0371, 0.4847, 0.03698, 0.5707, 0.1418, 0.5707, 0.1421, 0.4847, 0.2425, 0.5387, 0.1454, 0.5533, 0.1421, 0.5331, 0.2401, 0.5193, 0.4974, 0.4891, 0.5719, 0.4911, 0.5758, 0.5066, 0.4968, 0.5046, 0.5714, 0.5231, 0.4966, 0.521, 0.4968, 0.506, 0.5759, 0.508, 0.139, 0.5124, 0.2383, 0.4991, 0.2399, 0.5175, 0.1418, 0.5312, 0.3338, 0.5287, 0.2425, 0.5387, 0.2401, 0.5193, 0.3325, 0.5106, 0.3316, 0.4918, 0.4178, 0.489, 0.4179, 0.5048, 0.3323, 0.5089, 0.5376, 0.6914, 0.4567, 0.706, 0.4543, 0.6903, 0.539, 0.6742, 0.201, 0.6839, 0.2892, 0.6862, 0.2893, 0.7034, 0.1998, 0.702, 0.009819, 0.6567, 0.1085, 0.6749, 0.1059, 0.6936, 0.000739, 0.6758, 0.1988, 0.7228, 0.1032, 0.7156, 0.1056, 0.6955, 0.1997, 0.7037, 0.3728, 0.6823, 0.4517, 0.6729, 0.4541, 0.6888, 0.374, 0.6986, 0.3758, 0.7173, 0.2897, 0.7232, 0.2893, 0.705, 0.3742, 0.7002, -0.4728, 6.117, -0.4728, -5.732, -0.1903, -5.732, -0.1903, 6.117, -0.1903, 6.117, -0.1903, -5.732, 0.117, -5.732, 0.117, 6.117, 0.117, 6.117, 0.117, -5.732, 0.4368, -5.732, 0.4368, 6.117, 0.4368, 6.117, 0.4368, -5.732, 0.7566, -5.732, 0.7566, 6.117, 1.064, 6.117, 1.064, -5.732, 1.346, -5.732, 1.346, 6.117, 0.7566, 6.117, 0.7566, -5.732, 1.064, -5.732, 1.064, 6.117, 0.3742, 0.7342, 0.374, 0.6434, 0.4541, 0.6434, 0.4543, 0.7342, 0.4543, 0.7342, 0.4541, 0.6434, 0.5385, 0.6434, 0.539, 0.7342, 0.2893, 0.7342, 0.2893, 0.6434, 0.374, 0.6434, 0.3742, 0.7342, 0.1997, 0.7342, 0.1998, 0.6434, 0.2893, 0.6434, 0.2893, 0.7342, 0.1056, 0.7342, 0.1059, 0.6434, 0.1998, 0.6434, 0.1997, 0.7342, 0.0001572, 0.7342, 0.000739, 0.6434, 0.1059, 0.6434, 0.1056, 0.7342, 0.4517, 0.6729, 0.5309, 0.6567, 0.5385, 0.6727, 0.4541, 0.6888, 0.2897, 0.7232, 0.1988, 0.7228, 0.1997, 0.7037, 0.2893, 0.705, 0.1032, 0.7156, 0.002426, 0.7014, 0.0001572, 0.6779, 0.1056, 0.6955, 0.1085, 0.6749, 0.201, 0.6839, 0.1998, 0.702, 0.1059, 0.6936, 0.4567, 0.706, 0.3758, 0.7173, 0.3742, 0.7002, 0.4543, 0.6903, 0.2892, 0.6862, 0.3728, 0.6823, 0.374, 0.6986, 0.2893, 0.7034, 0.0, 0.0, 0.0, 0.0, 0.0, 0.0, 0.0, 0.0, 0.0, 0.0, 0.0, 0.0, 0.0, 0.0, 0.0, 0.0, 0.0, 0.0, 0.0, 0.0, 0.0, 0.0, 0.0, 0.0, 0.0, 0.0, 0.0, 0.0, 0.0, 0.0, 0.0, 0.0, 0.0, 0.0, 0.0, 0.0, 0.0, 0.0, 0.0, 0.0, 0.0, 0.0, 0.0, 0.0, 0.0, 0.0, 0.0, 0.0, 0.0, 0.0, 0.0, 0.0, 0.0, 0.0, 0.0, 0.0, 0.0, 0.0, 0.0, 0.0, 0.0, 0.0, 0.0, 0.0, 0.0, 0.0, 0.0, 0.0, 0.0, 0.0, 0.0, 0.0, 0.0, 0.0, 0.0, 0.0, 0.0, 0.0, 0.0, 0.0, 0.0, 0.0, 0.0, 0.0, 0.0, 0.0, 0.0, 0.0, 0.0, 0.0, 0.0, 0.0, 0.0, 0.0, 0.0, 0.0, 0.0, 0.0, 0.0, 0.0, 0.0, 0.0, 0.0, 0.0, 0.0, 0.0, 0.0, 0.0, 0.0, 0.0, 0.0, 0.0, 0.0, 0.0, 0.0, 0.0, 0.0, 0.0, 0.0, 0.0, 0.0, 0.0, 0.0, 0.0, 0.0, 0.0, 0.0, 0.0, 0.0, 0.0, 0.0, 0.0, 0.0, 0.0, 0.0, 0.0, 0.0, 0.0, 0.0, 0.0, 0.0, 0.0, 0.0, 0.0, 0.0, 0.0, 0.0, 0.0, 0.0, 0.0, 0.0, 0.0, 0.0, 0.0, 0.0, 0.0, 0.0, 0.0, 0.0, 0.0, 0.0, 0.0, 0.0, 0.0, 0.0, 0.0, 0.0, 0.0, 0.0, 0.0, 0.0, 0.0, 0.0, 0.0, 0.0, 0.0, 0.0, 0.0, 0.0, 0.0, 0.0, 0.0, 0.0, 0.0, 0.0, 0.0, 0.0, 0.0, 0.0, 0.0, 0.0, 0.0, 0.0, 0.0, 0.0, 0.0, 0.0, 0.0, 0.0, 0.0, 0.0, 0.0, 0.0, 0.0, 0.0, 0.0, 0.0, 0.0, 0.0, 0.0, 0.0, 0.0, 0.0, 0.0, 0.0, 0.0, 0.0, 0.0, 0.0, 0.0, 0.0, 0.0, 0.0, 0.0, 0.0, 0.0, 0.0, 0.0, 0.0, 0.0, 0.0, 0.0, 0.0, 0.0, 0.0, 0.0, 0.0, 0.0, 0.0, 0.0, 0.0, 0.0, 0.0, 0.0, 0.0, 0.0, 0.0, 0.0, 0.0, 0.0, 0.0, 0.0, 0.0, 0.0, 0.0, 0.0, 0.0, 0.0, 0.0, 0.0, 0.0, 0.0, 0.0, 0.0, 0.0, 0.0, 0.0, 0.0, 0.0, 0.0, 0.0, 0.0, 0.0, 0.0, 0.0, 0.0, 0.0, 0.0, 0.0, 0.0, 0.0, 0.0, 0.0, 0.0, 0.0, 0.0, 0.0, 0.0, 0.0, 0.0, 0.0, 0.0, 0.0, 0.0, 0.0, 0.0, 0.0, 0.0, 0.0, 0.0, 0.0, 0.0, 0.0, 0.0, 0.0, 0.0, 0.0, 0.0, 0.0, 0.0, 0.0, 0.0, 0.0, 0.0, 0.0, 0.0, 0.0, 0.0, 0.0, 0.0, 0.0, 0.0, 0.0, 0.0, 0.0, 0.0, 0.0, 0.0, 0.0, 0.0, 0.0, 0.0, 0.0, 0.0, 0.0, 0.0, 0.0, 0.0, 0.0, 0.0, 0.0, 0.0, 0.0, 0.0, 0.0, 0.0, 0.0, 0.0, 0.0, 0.0, 0.0, 0.0, 0.0, 0.0, 0.0, 0.0, 0.0, 0.0, 0.0, 0.0, 0.0, 0.0, 0.0, 0.0, 0.0, 0.0, 0.0, 0.0, 0.0, 0.0, 0.0, 0.0, 0.0, 0.0, 0.0, 0.0, 0.0, 0.0, 0.0, 0.0, 0.0, 0.0, 0.0, 0.0, 0.0, 0.0, 0.0, 0.0, 0.0, 0.0, 0.0, 0.0, 0.0, 0.0, 0.0, 0.0, 0.0, 0.0, 0.0, 0.0, 0.0, 0.0, 0.0, 0.0, 0.0, 0.0, 0.0, 0.0, 0.0, 0.0, 0.0, 0.0, 0.0, 0.0, 0.0, 0.0, 0.0, 0.0, 0.0, 0.0, 0.0, 0.0, 0.0, 0.0, 0.0, 0.0, 0.0, 0.0, 0.0, 0.0, 0.0, 0.0, 0.0, 0.0, 0.0, 0.0, 0.0, 0.0, 0.0, 0.0, 0.0, 0.0, 0.0, 0.0, 0.0, 0.0, 0.0, 0.0, 0.0, 0.0, 0.0, 0.0, 0.0, 0.0, 0.0, 0.0, 0.0, 0.0, 0.0, 0.0, 0.0, 0.0, 0.0, 0.0, 0.0, 0.0, 0.0, 0.0, 0.0, 0.0, 0.0, 0.0, 0.0, 0.0, 0.0, 0.0, 0.0, 0.0, 0.0, 0.0, 0.0, 0.0, 0.0, 0.0, 0.0, 0.0, 0.0, 0.0, 0.0, 0.0, 0.0, 0.0, 0.0, 0.0, 0.0, 0.0, 0.0, 0.0, 0.0, 0.0, 0.0, 0.0, 0.0, 0.0, 0.0, 0.0, 0.0, 0.0, 0.0, 0.0, 0.0, 0.0, 0.0, 0.0, 0.0, 0.0, 0.0, 0.0, 0.0, 0.0, 0.0, 0.0, 0.0, 0.0, 0.0, 0.0, 0.0, 0.0, 0.0, 0.0, 0.0, 0.0, 0.0, 0.0, 0.0, 0.0, 0.0, 0.0, 0.0, 0.0, 0.0, 0.0, 0.0, 0.0, 0.0, 0.0, 0.0, 0.0, 0.0, 0.0, 0.0, 0.0, 0.0, 0.0, 0.0, 0.0, 0.0, 0.0, 0.0, 0.0, 0.0, 0.0, 0.0, 0.0, 0.0, 0.0, 0.0, 0.0, 0.0, 0.0, 0.0, 0.0, 0.0, 0.0, 0.0, 0.0, 0.0, 0.0, 0.0, 0.0, 0.0, 0.0, 0.0, 0.0, 0.0, 0.0, 0.0, 0.0, 0.0, 0.0, 0.0, 0.0, 0.0, 0.0, 0.0, 0.0, 0.0, 0.0, 0.0, 0.0, 0.0, 0.0, 0.0, 0.0, 0.0, 0.0, 0.0, 0.0, 0.0, 0.0, 0.0, 0.0, 0.0, 0.0, 0.0, 0.0, 0.0, 0.0, 0.0, 0.0, 0.0, 0.0, 0.0, 0.0, 0.0, 0.0, 0.0, 0.0, 0.0, 0.0, 0.0, 0.0, 0.0, 0.0, 0.0, 0.0, 0.0, 0.0, 0.0, 0.0, 0.0, 0.0, 0.0, 0.0, 0.0, 0.0, 0.0, 0.0, 0.0, 0.0, 0.0, 0.0, 0.0, 0.0, 0.0, 0.0, 0.0, 0.0, 0.0, 0.0, 0.0, 0.0, 0.0, 0.0, 0.0, 0.0, 0.0, 0.0, 0.0, 0.0, 0.0, 0.0, 0.0, 0.0, 0.0, 0.0, 0.0, 0.0, 0.0, 0.0, 0.0, 0.0, 0.0, 0.0, 0.0, 0.0, 0.0, 0.0, 0.0, 0.0, 0.0, 0.0, 0.0, 0.0, 0.0, 0.0, 0.0, 0.0, 0.0, 0.0, 0.0, 0.0, 0.0, 0.0, 0.0, 0.0, 0.0, 0.0, 0.0, 0.0, 0.0, 0.0, 0.0, 0.0, 0.0, 0.0, 0.0, 0.0, 0.0, 0.0, 0.0, 0.0, 0.0, 0.0, 0.0, 0.0, 0.0, 0.0, 0.0, 0.0, 0.0, 0.0, 0.0, 0.0, 0.0, 0.0, 0.0, 0.0, 0.0, 0.0, 0.0, 0.0, 0.0, 0.0, 0.0, 0.0, 0.0, 0.0, 0.0, 0.0, 0.0, 0.0, 0.0, 0.0, 0.0, 0.0, 0.0, 0.0, 0.0, 0.0, 0.0, 0.0, 0.0, 0.0, 0.0, 0.0, 0.0, 0.0, 0.0, 0.0, 0.0, 0.0, 0.0, 0.0, 0.0, 0.0, 0.0, 0.0, 0.0, 0.0, 0.0, 0.0, 0.0, 0.0, 0.0, 0.0, 0.0, 0.0, 0.0, 0.0, 0.0, 0.0, 0.0, 0.0, 0.0, 0.0, 0.0, 0.0, 0.0, 0.0, 0.0, 0.0, 0.0, 0.0, 0.0, 0.0, 0.0, 0.0, 0.0, 0.0, 0.0, 0.0, 0.0, 0.0, 0.0, 0.0, 0.0, 0.0, 0.0, 0.0, 0.0, 0.0, 0.0, 0.0, 0.0, 0.0, 0.0, 0.0, 0.0, 0.0, 0.0, 0.0, 0.0, 0.0, 0.0, 0.0, 0.0, 0.0, 0.0, 0.0, 0.0, 0.0, 0.0, 0.0, 0.0, 0.0, 0.0, 0.0, 0.0, 0.0, 0.0, 0.0, 0.0, 0.0, 0.0, 0.0, 0.0, 0.0, 0.0, 0.0, 0.0, 0.0, 0.0, 0.0, 0.0, 0.0, 0.0, 0.0, 0.0, 0.0, 0.0, 0.0, 0.0, 0.0, 0.0, 0.0, 0.0, 0.0, 0.0, 0.0, 0.0, 0.0, 0.0, 0.0, 0.0, 0.0, 0.0, 0.0, 0.0, 0.0, 0.0, 0.0, 0.0, 0.0, 0.0, 0.0, 0.0, 0.0, 0.0, 0.0, 0.0, 0.0, 0.0, 0.0, 0.0, 0.0, 0.0, 0.0, 0.0, 0.0, 0.0, 0.0, 0.0, 0.0, 0.0, 0.0, 0.0, 0.0, 0.0, 0.0, 0.0, 0.0, 0.0, 0.0, 0.0, 0.0, 0.0, 0.0, 0.0, 0.0, 0.0, 0.0, 0.0, 0.0, 0.0, 0.0, 0.0, 0.0, 0.0, 0.0, 0.0, 0.0, 0.0, 0.0, 0.0, 0.0, 0.0, 0.0, 0.0, 0.0, 0.0, 0.0, 0.0, 0.0, 0.0, 0.0, 0.0, 0.0, 0.0, 0.0, 0.0, 0.0, 0.0, 0.0, 0.0, 0.0, 0.0, 0.0, 0.0, 0.0, 0.0, 0.0, 0.0, 0.0, 0.0, 0.0, 0.0, 0.0, 0.0, 0.0, 0.0, 0.0, 0.0, 0.0, 0.0, 0.0, 0.0, 0.0, 0.0, 0.0, 0.0, 0.0, 0.0, 0.0, 0.0, 0.0, 0.0, 0.0, 0.0, 0.0, 0.0, 0.0, 0.0, 0.0, 0.0, 0.0, 0.0, 0.0, 0.0, 0.0, 0.0, 0.0, 0.0, 0.0, 0.0, 0.0, 0.0, 0.0, 0.0, 0.0, 0.0, 0.0, 0.0, 0.0, 0.0, 0.0, 0.0, 0.0, 0.0, 0.0, 0.0, 0.0, 0.0, 0.0, 0.0, 0.0, 0.0, 0.0, 0.0, 0.0, 0.0, 0.0, 0.0, 0.0, 0.0, 0.0, 0.0, 0.0, 0.0, 0.0, 0.0, 0.0, 0.0, 0.0, 0.0, 0.0, 0.0, 0.0, 0.0, 0.0, 0.0, 0.0, 0.0, 0.0, 0.0, 0.0, 0.0, 0.0, 0.0, 0.0, 0.0, 0.0, 0.0, 0.0, 0.0, 0.0, 0.0, 0.0, 0.0, 0.0, 0.0, 0.0, 0.0, 0.0, 0.0, 0.0, 0.0, 0.0, 0.0, 0.0, 0.0, 0.0, 0.0, 0.0, 0.0, 0.0, 0.0, 0.0, 0.0, 0.0, 0.0, 0.0, 0.0, 0.0, 0.0, 0.0, 0.0, 0.0, 0.0, 0.0, 0.0, 0.0, 0.0, 0.0, 0.0, 0.0, 0.0, 0.0, 0.0, 0.0, 0.0, 0.0, 0.0, 0.0, 0.0, 0.0, 0.0, 0.0, 0.0, 0.0, 0.0, 0.0, 0.0, 0.0, 0.0, 0.0, 0.0, 0.0, 0.0, 0.0, 0.0, 0.0, 0.0, 0.0, 0.0, 0.0, 0.0, 0.0, 0.0, 0.0, 0.0, 0.0, 0.0, 0.0, 0.0, 0.0, 0.0, 0.0, 0.0, 0.0, 0.0, 0.0, 0.0, 0.0, 0.0, 0.0, 0.0, 0.0, 0.0, 0.0, 0.0, 0.0, 0.0, 0.0, 0.0, 0.0, 0.0, 0.0, 0.0, 0.0, 0.0, 0.0, 0.0, 0.0])
me_cylinder_001.materials.append(mat_brick)
me_cylinder_001.materials.append(mat_coppergreen)
me_cylinder_001.use_remesh_preserve_volume = False
me_cylinder_001.use_remesh_preserve_attributes = False
me_cylinder_001.use_mirror_vertex_groups = False
me_cylinder_001.update()

# ---- objects
ob_cylinder_004 = bpy.data.objects.new('Cylinder.004', me_cylinder_007)
ob_cylinder_001 = bpy.data.objects.new('Cylinder.001', me_cylinder_001)
ob_lamp = bpy.data.objects.new('Lamp', light_lamp)
ob_camera = bpy.data.objects.new('Camera', cam_camera)

# ---- transforms, parenting, visibility, modifiers, constraints
ob_cylinder_004.location = (0.0, 0.0, 30.0)
ob_cylinder_004.scale = (1.0, 1.0, 30.0)
ob_cylinder_004.lineart.crease_threshold = 0.0
ob_cylinder_001.location = (0.0, 0.0, 30.0)
ob_cylinder_001.lineart.crease_threshold = 0.0
_m = ob_cylinder_001.modifiers.new('Mirror', 'MIRROR')
_m = ob_cylinder_001.modifiers.new('Solidify', 'SOLIDIFY')
_m.nonmanifold_thickness_mode = 'FIXED'
_m.nonmanifold_merge_threshold = 0.0003
ob_lamp.location = (4.076, 1.005, 5.904)
ob_lamp.rotation_euler = (0.6503, 0.05522, 1.866)
ob_lamp.lock_rotations_4d = False
ob_lamp.empty_display_type = 'ARROWS'
ob_lamp.color = (0.0, 0.0, 0.0, 0.0)
ob_lamp.lineart.crease_threshold = 0.0
ob_camera.location = (7.481, -6.508, 5.344)
ob_camera.rotation_euler = (1.109, 0.01082, 0.8149)
ob_camera.lock_rotations_4d = False
ob_camera.empty_display_type = 'ARROWS'
ob_camera.color = (0.0, 0.0, 0.0, 0.0)
ob_camera.display_type = 'WIRE'
ob_camera.lineart.crease_threshold = 0.0

# ---- collection membership
col_collection_1.objects.link(ob_cylinder_004)
col_collection_1.objects.link(ob_cylinder_001)
col_collection_1.objects.link(ob_lamp)
col_collection_1.objects.link(ob_camera)

# ---- scene / render settings (as saved in the file)
scene.camera = ob_camera
scene.frame_start = 1; scene.frame_end = 250; scene.frame_set(1)
scene.render.engine = 'BLENDER_EEVEE_NEXT'
scene.render.resolution_percentage = 50
scene.render.dither_intensity = 0.0
scene.cycles.use_denoising = False
scene.cycles.samples = 10
scene.cycles.sampling_pattern = 'TABULATED_SOBOL'
scene.cycles.light_sampling_threshold = 0.0
scene.cycles.use_adaptive_sampling = False
scene.cycles.use_light_tree = False
scene.cycles.blur_glossy = 0.0
scene.cycles.pixel_filter_type = 'GAUSSIAN'
scene.cycles.sample_clamp_indirect = 0.0
scene.view_settings.view_transform = 'Standard'
bpy.context.view_layer.update()
